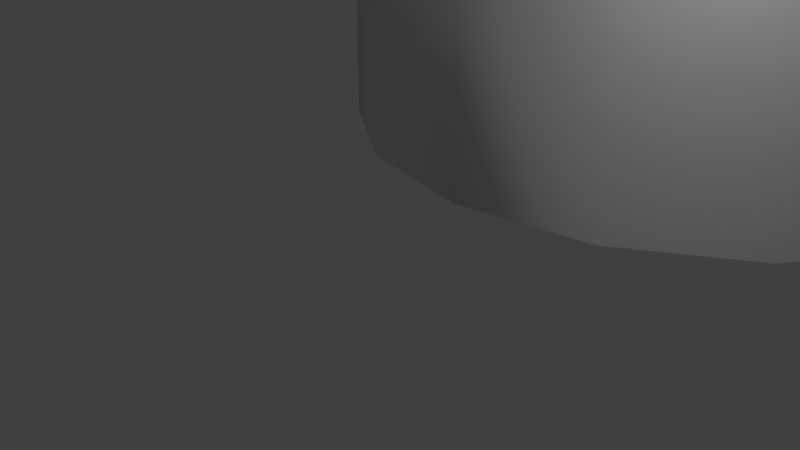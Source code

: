 # Source: knight.blend  (saved by Blender 2.78.0; exported with 4.5.12 LTS)
import bpy
from mathutils import Matrix  # noqa: F401  (used for matrix-valued properties, if any)

bpy.ops.wm.read_factory_settings(use_empty=True)
scene = bpy.context.scene
scene.name = 'Scene'

# ---- collections
col_collection_1 = bpy.data.collections.new('Collection 1'); scene.collection.children.link(col_collection_1)

# ---- world
world_world = bpy.data.worlds.new('World'); scene.world = world_world
world_world.color = (0.05088, 0.05088, 0.05088)
world_world.use_sun_shadow = False
world_world.sun_shadow_jitter_overblur = 0.0
world_world.cycles.sampling_method = 'MANUAL'

# ---- cameras
cam_camera = bpy.data.cameras.new('Camera')
cam_camera.clip_end = 100.0
cam_camera.lens = 35.0
cam_camera.sensor_width = 32.0
cam_camera.sensor_height = 18.0
cam_camera.ortho_scale = 7.314
cam_camera.dof.focus_distance = 0.0
cam_camera.dof.aperture_fstop = 128.0

# ---- lights
light_lamp = bpy.data.lights.new('Lamp', 'POINT')
light_lamp.transmission_factor = 0.0
light_lamp.cutoff_distance = 30.0
light_lamp.energy = 100.0
light_lamp.shadow_buffer_clip_start = 1.001
light_lamp.shadow_soft_size = 0.1
light_lamp.shadow_maximum_resolution = 0.006
light_lamp.use_absolute_resolution = True

# ---- meshes
me_vert = bpy.data.meshes.new('Vert')
me_vert.from_pydata([(0.001901, 0.0, 0.0), (0.9875, 1.561e-09, -0.01162), (0.9875, 1.561e-09, -0.01162), (2.01, 1.561e-09, -0.01162), (2.997, 1.561e-09, -0.01162), (4.264, 1.561e-09, -0.01162), (4.264, 1.561e-09, -0.6622), (4.264, 1.561e-09, -1.673), (4.264, 1.561e-09, -2.521), (4.006, 2.113e-08, -2.667), (3.715, 5.802e-08, -2.941), (3.177, 1.544e-07, -3.658), (2.924, 2.202e-07, -4.149), (2.783, 2.789e-07, -4.586), (2.783, 3.873e-07, -5.392), (3.199, 4.163e-07, -5.607), (3.482, 4.515e-07, -5.87), (3.61, 4.939e-07, -6.186), (3.61, 5.472e-07, -6.582), (3.481, 5.943e-07, -6.932), (3.189, 6.366e-07, -7.248), (2.777, 6.617e-07, -7.434), (2.893, 7.351e-07, -7.98), (3.137, 8.318e-07, -8.701), (3.567, 9.239e-07, -9.386), (4.078, 1.002e-06, -9.967), (4.833, 1.043e-06, -10.27), (5.426, 1.049e-06, -10.32), (5.426, 1.049e-06, -10.32), (5.426, 1.605e-06, -14.46), (5.426, 1.606e-06, -14.46), (-0.001901, 1.605e-06, -14.46)], [(0, 1), (1, 2), (2, 3), (3, 4), (4, 5), (5, 6), (6, 7), (7, 8), (8, 9), (9, 10), (10, 11), (11, 12), (12, 13), (13, 14), (14, 15), (15, 16), (16, 17), (17, 18), (18, 19), (19, 20), (20, 21), (21, 22), (22, 23), (23, 24), (24, 25), (25, 26), (26, 27), (27, 28), (28, 29), (29, 30), (30, 31)], [])
me_vert.use_remesh_preserve_volume = False
me_vert.use_remesh_preserve_attributes = False
me_vert.use_mirror_vertex_groups = False
me_vert.update()

# ---- objects
ob_vert = bpy.data.objects.new('Vert', me_vert)
ob_lamp = bpy.data.objects.new('Lamp', light_lamp)
ob_camera = bpy.data.objects.new('Camera', cam_camera)

# ---- transforms, parenting, visibility, modifiers, constraints
ob_vert.location = (0.0, 7.0, 14.66)
ob_vert.lineart.crease_threshold = 0.0
_m = ob_vert.modifiers.new('Screw', 'SCREW')
_m.merge_threshold = 0.0
ob_lamp.location = (4.076, 1.005, 5.904)
ob_lamp.rotation_euler = (0.6503, 0.05522, 1.866)
ob_lamp.lock_rotations_4d = False
ob_lamp.empty_display_type = 'ARROWS'
ob_lamp.color = (0.0, 0.0, 0.0, 0.0)
ob_lamp.hide_viewport = True
ob_lamp.lineart.crease_threshold = 0.0
ob_camera.location = (7.481, -6.508, 5.344)
ob_camera.rotation_euler = (1.109, 0.0, 0.8149)
ob_camera.lock_rotations_4d = False
ob_camera.empty_display_type = 'ARROWS'
ob_camera.color = (0.0, 0.0, 0.0, 0.0)
ob_camera.hide_viewport = True
ob_camera.display_type = 'WIRE'
ob_camera.lineart.crease_threshold = 0.0

# ---- collection membership
col_collection_1.objects.link(ob_vert)
col_collection_1.objects.link(ob_lamp)
col_collection_1.objects.link(ob_camera)

# ---- scene / render settings (as saved in the file)
scene.camera = ob_camera
scene.frame_start = 1; scene.frame_end = 250; scene.frame_set(1)
scene.render.engine = 'BLENDER_EEVEE_NEXT'
scene.render.resolution_percentage = 50
scene.render.dither_intensity = 0.0
scene.cycles.use_denoising = False
scene.cycles.samples = 128
scene.cycles.sampling_pattern = 'TABULATED_SOBOL'
scene.cycles.light_sampling_threshold = 0.0
scene.cycles.use_adaptive_sampling = False
scene.cycles.use_light_tree = False
scene.cycles.blur_glossy = 0.0
scene.cycles.sample_clamp_indirect = 0.0
scene.view_settings.view_transform = 'Standard'
bpy.context.view_layer.update()
